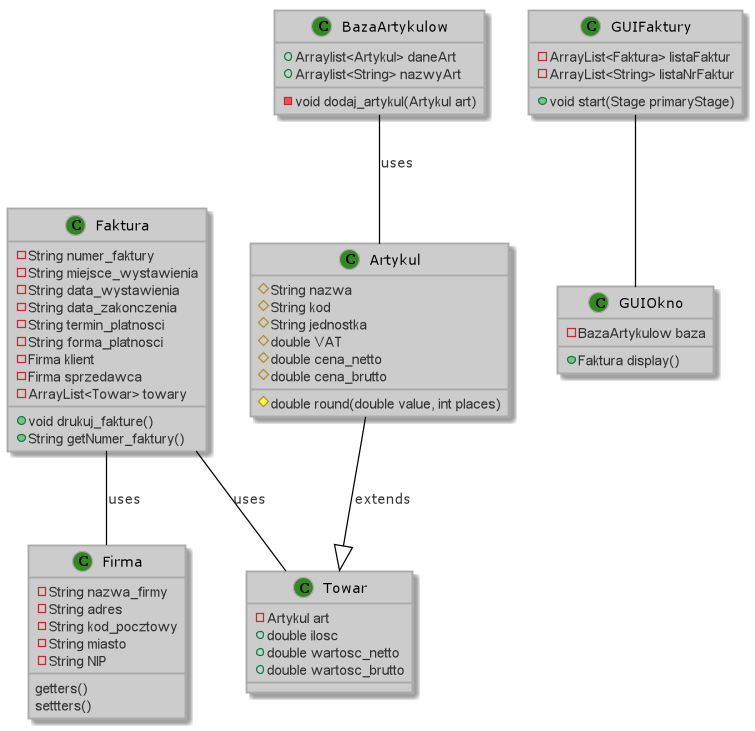

The diagram above was rendered by PlantUML. Its source (embedded in the PNG):
@startuml





skinparam stereotypeCBackgroundColor 338822


skinparam backgroundColor fff







skinparam circledCharacter {
  radius 8
  fontSize 11
  fontName "Verdana"
}

skinparam class {
    backgroundColor ccc
  borderColor aaa
    fontColor 000
  fontName "Verdana"
  fontSize 11
  stereotypeFontColor 333
  stereotypeFontSize 11
    arrowColor 000
  arrowFontName "Verdana"
  arrowFontColor 333
  arrowFontSize 11

  attributeFontColor 333
  attributeFontSize 11
  attributeIconSize 11
}


skinparam actor {
    backgroundColor 55BB33
  borderColor 338822
    fontColor 000
  fontName "Verdana"
  fontSize 11
  stereotypeFontColor 333
  stereotypeFontSize 11
}

skinparam participant {
    backgroundColor ccc
  borderColor aaa
    fontColor 000
  fontName "Verdana"
  fontSize 11
  stereotypeFontColor 333
  stereotypeFontSize 11
}


skinparam interface {
    backgroundColor 55BB33
  borderColor 338822
    fontColor 000
  fontName "Verdana"
  fontSize 11
  stereotypeFontColor 333
  stereotypeFontSize 11
}

skinparam component {
    backgroundColor ccc
  borderColor aaa
    fontColor 000
  fontName "Verdana"
  fontSize 11
  stereotypeFontColor 333
  stereotypeFontSize 11
}

skinparam node {
    backgroundColor ccc
  borderColor aaa
    fontColor 000
  fontName "Verdana"
  fontSize 11
  stereotypeFontColor 333
  stereotypeFontSize 11
}

skinparam database {
    backgroundColor ccc
  borderColor aaa
    fontColor 000
  fontName "Verdana"
  fontSize 11
  stereotypeFontColor 333
  stereotypeFontSize 11
}

skinparam queue {
    backgroundColor ccc
  borderColor aaa
    fontColor 000
  fontName "Verdana"
  fontSize 11
  stereotypeFontColor 333
  stereotypeFontSize 11
}


skinparam usecase {
    backgroundColor ccc
  borderColor aaa
    fontColor 000
  fontName "Verdana"
  fontSize 11
  stereotypeFontColor 333
  stereotypeFontSize 11
    arrowColor 000
  arrowFontName "Verdana"
  arrowFontColor 333
  arrowFontSize 11
}

skinparam activity {
    backgroundColor ccc
  borderColor aaa
    fontColor 000
  fontName "Verdana"
  fontSize 11
  stereotypeFontColor 333
  stereotypeFontSize 11
    arrowColor 000
  arrowFontName "Verdana"
  arrowFontColor 333
  arrowFontSize 11
}

skinparam sequence {
    fontColor 000
  fontName "Verdana"
  fontSize 11
  stereotypeFontColor 333
  stereotypeFontSize 11
    arrowColor 000
  arrowFontName "Verdana"
  arrowFontColor 333
  arrowFontSize 11

  lifeLineBorderColor 000
  lifeLineBackgroundColor 333
}

skinparam boundary {
    backgroundColor 55BB33
  borderColor 338822
    fontColor 000
  fontName "Verdana"
  fontSize 11
  stereotypeFontColor 333
  stereotypeFontSize 11
}

skinparam control {
    backgroundColor 55BB33
  borderColor 338822
    fontColor 000
  fontName "Verdana"
  fontSize 11
  stereotypeFontColor 333
  stereotypeFontSize 11
}

skinparam entity {
    backgroundColor 55BB33
  borderColor 338822
    fontColor 000
  fontName "Verdana"
  fontSize 11
  stereotypeFontColor 333
  stereotypeFontSize 11
}


skinparam state {
    backgroundColor ccc
  borderColor aaa
    fontColor 000
  fontName "Verdana"
  fontSize 11
  stereotypeFontColor 333
  stereotypeFontSize 11
    arrowColor 000
  arrowFontName "Verdana"
  arrowFontColor 333
  arrowFontSize 11
  startColor 55BB33
  endColor 338822
}


skinparam object {
    backgroundColor ccc
  borderColor aaa
    fontColor 000
  fontName "Verdana"
  fontSize 11
  stereotypeFontColor 333
  stereotypeFontSize 11
    arrowColor 000
  arrowFontName "Verdana"
  arrowFontColor 333
  arrowFontSize 11
}


skinparam note {
    backgroundColor 55BB33
  borderColor 338822
    fontColor 000
  fontName "Verdana"
  fontSize 11
  stereotypeFontColor 333
  stereotypeFontSize 11
}

skinparam cloud {
    backgroundColor ccc
  borderColor aaa
    fontColor 000
  fontName "Verdana"
  fontSize 11
  stereotypeFontColor 333
  stereotypeFontSize 11
    arrowColor 000
  arrowFontName "Verdana"
  arrowFontColor 333
  arrowFontSize 11
}

skinparam rectangle {
    backgroundColor ccc
  borderColor aaa
    fontColor 000
  fontName "Verdana"
  fontSize 11
  stereotypeFontColor 333
  stereotypeFontSize 11
}

skinparam storage {
    backgroundColor ccc
  borderColor aaa
    fontColor 000
  fontName "Verdana"
  fontSize 11
  stereotypeFontColor 333
  stereotypeFontSize 11
}


class Artykul {
# String nazwa
# String kod
# String jednostka
# double VAT
# double cena_netto
# double cena_brutto

# double round(double value, int places)
}

class Towar {
- Artykul art
+ double ilosc
+ double wartosc_netto
+ double wartosc_brutto
}

class BazaArtykulow {
+ Arraylist<Artykul> daneArt
+ Arraylist<String> nazwyArt

- void dodaj_artykul(Artykul art)
}


class Firma {
- String nazwa_firmy
- String adres
- String kod_pocztowy
- String miasto
- String NIP

getters()
settters()
}

class Faktura {
- String numer_faktury
- String miejsce_wystawienia
- String data_wystawienia
- String data_zakonczenia
- String termin_platnosci
- String forma_platnosci
- Firma klient
- Firma sprzedawca
- ArrayList<Towar> towary

+ void drukuj_fakture()
+ String getNumer_faktury()
}

class GUIFaktury {
- ArrayList<Faktura> listaFaktur
- ArrayList<String> listaNrFaktur

+ void start(Stage primaryStage)
}

class GUIOkno {
- BazaArtykulow baza

+ Faktura display()
}



Artykul --|> Towar : extends
BazaArtykulow -- Artykul :uses
Faktura -- Firma: uses
Faktura -- Towar: uses
GUIFaktury -- GUIOkno
@enduml